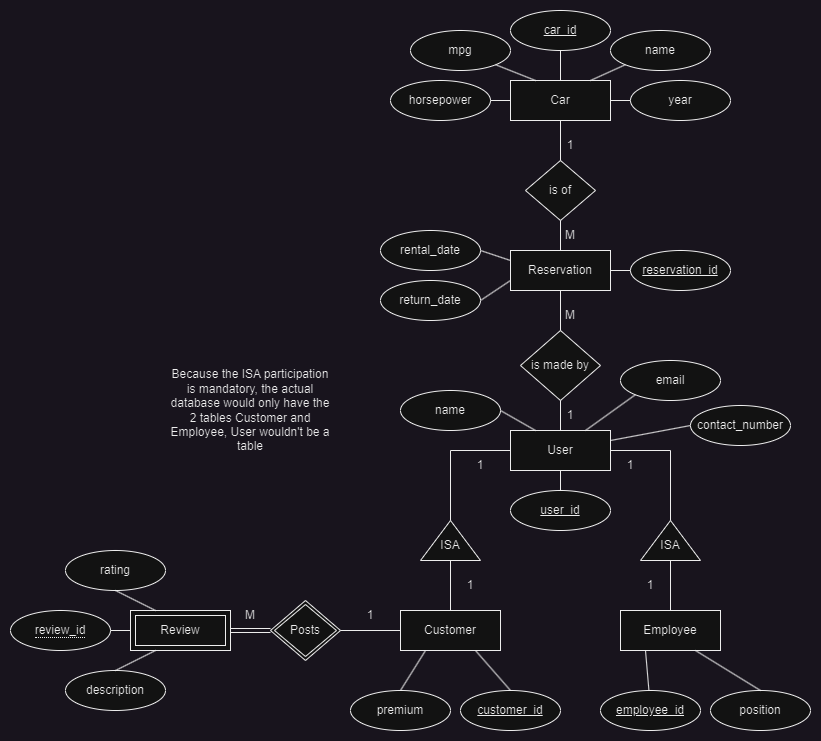

The diagram above was exported from draw.io. Its source (the exported page's mxGraphModel, read from the mxfile embedded in the PNG):
<mxGraphModel dx="2062" dy="1835" grid="1" gridSize="10" guides="1" tooltips="1" connect="1" arrows="1" fold="1" page="1" pageScale="1" pageWidth="1100" pageHeight="850" background="none" math="0" shadow="0">
  <root>
    <mxCell id="0" />
    <mxCell id="1" parent="0" />
    <mxCell id="CUdJtWqA05gmk_-ESZki-6" value="Review" style="shape=ext;margin=3;double=1;whiteSpace=wrap;html=1;align=center;" vertex="1" parent="1">
      <mxGeometry x="70" y="590" width="100" height="40" as="geometry" />
    </mxCell>
    <mxCell id="CUdJtWqA05gmk_-ESZki-7" value="Customer" style="whiteSpace=wrap;html=1;align=center;" vertex="1" parent="1">
      <mxGeometry x="340" y="590" width="100" height="40" as="geometry" />
    </mxCell>
    <mxCell id="CUdJtWqA05gmk_-ESZki-8" value="User" style="whiteSpace=wrap;html=1;align=center;" vertex="1" parent="1">
      <mxGeometry x="450" y="410" width="100" height="40" as="geometry" />
    </mxCell>
    <mxCell id="CUdJtWqA05gmk_-ESZki-9" value="Employee" style="whiteSpace=wrap;html=1;align=center;" vertex="1" parent="1">
      <mxGeometry x="560" y="590" width="100" height="40" as="geometry" />
    </mxCell>
    <mxCell id="CUdJtWqA05gmk_-ESZki-10" value="Car" style="whiteSpace=wrap;html=1;align=center;" vertex="1" parent="1">
      <mxGeometry x="450" y="60" width="100" height="40" as="geometry" />
    </mxCell>
    <mxCell id="CUdJtWqA05gmk_-ESZki-12" value="Reservation" style="whiteSpace=wrap;html=1;align=center;" vertex="1" parent="1">
      <mxGeometry x="450" y="230" width="100" height="40" as="geometry" />
    </mxCell>
    <mxCell id="CUdJtWqA05gmk_-ESZki-16" value="" style="group" vertex="1" connectable="0" parent="1">
      <mxGeometry x="360" y="500" width="60" height="40" as="geometry" />
    </mxCell>
    <mxCell id="CUdJtWqA05gmk_-ESZki-13" value="" style="triangle;whiteSpace=wrap;html=1;rotation=-90;" vertex="1" parent="CUdJtWqA05gmk_-ESZki-16">
      <mxGeometry x="10" y="-10" width="40" height="60" as="geometry" />
    </mxCell>
    <mxCell id="CUdJtWqA05gmk_-ESZki-15" value="ISA" style="text;html=1;strokeColor=none;fillColor=none;align=center;verticalAlign=middle;whiteSpace=wrap;rounded=0;" vertex="1" parent="CUdJtWqA05gmk_-ESZki-16">
      <mxGeometry y="10" width="60" height="30" as="geometry" />
    </mxCell>
    <mxCell id="CUdJtWqA05gmk_-ESZki-17" value="" style="group" vertex="1" connectable="0" parent="1">
      <mxGeometry x="580" y="500" width="60" height="40" as="geometry" />
    </mxCell>
    <mxCell id="CUdJtWqA05gmk_-ESZki-18" value="" style="triangle;whiteSpace=wrap;html=1;rotation=-90;" vertex="1" parent="CUdJtWqA05gmk_-ESZki-17">
      <mxGeometry x="10" y="-10" width="40" height="60" as="geometry" />
    </mxCell>
    <mxCell id="CUdJtWqA05gmk_-ESZki-19" value="ISA" style="text;html=1;strokeColor=none;fillColor=none;align=center;verticalAlign=middle;whiteSpace=wrap;rounded=0;" vertex="1" parent="CUdJtWqA05gmk_-ESZki-17">
      <mxGeometry y="10" width="60" height="30" as="geometry" />
    </mxCell>
    <mxCell id="CUdJtWqA05gmk_-ESZki-26" style="edgeStyle=orthogonalEdgeStyle;rounded=0;orthogonalLoop=1;jettySize=auto;html=1;exitX=0;exitY=0.5;exitDx=0;exitDy=0;entryX=1;entryY=0.5;entryDx=0;entryDy=0;shape=link;" edge="1" parent="1" source="CUdJtWqA05gmk_-ESZki-27" target="CUdJtWqA05gmk_-ESZki-6">
      <mxGeometry relative="1" as="geometry">
        <mxPoint x="210" y="610" as="sourcePoint" />
      </mxGeometry>
    </mxCell>
    <mxCell id="CUdJtWqA05gmk_-ESZki-27" value="Posts" style="shape=rhombus;double=1;perimeter=rhombusPerimeter;whiteSpace=wrap;html=1;align=center;" vertex="1" parent="1">
      <mxGeometry x="210" y="580" width="70" height="60" as="geometry" />
    </mxCell>
    <mxCell id="CUdJtWqA05gmk_-ESZki-28" value="is of" style="shape=rhombus;perimeter=rhombusPerimeter;whiteSpace=wrap;html=1;align=center;" vertex="1" parent="1">
      <mxGeometry x="465" y="140" width="70" height="60" as="geometry" />
    </mxCell>
    <mxCell id="CUdJtWqA05gmk_-ESZki-39" value="" style="endArrow=none;html=1;rounded=0;entryX=0;entryY=0.5;entryDx=0;entryDy=0;exitX=1;exitY=0.5;exitDx=0;exitDy=0;" edge="1" parent="1" source="CUdJtWqA05gmk_-ESZki-13" target="CUdJtWqA05gmk_-ESZki-8">
      <mxGeometry relative="1" as="geometry">
        <mxPoint x="540" y="190" as="sourcePoint" />
        <mxPoint x="540" y="160" as="targetPoint" />
        <Array as="points">
          <mxPoint x="390" y="430" />
        </Array>
      </mxGeometry>
    </mxCell>
    <mxCell id="CUdJtWqA05gmk_-ESZki-40" value="" style="endArrow=none;html=1;rounded=0;entryX=1;entryY=0.5;entryDx=0;entryDy=0;exitX=1;exitY=0.5;exitDx=0;exitDy=0;" edge="1" parent="1" source="CUdJtWqA05gmk_-ESZki-18" target="CUdJtWqA05gmk_-ESZki-8">
      <mxGeometry relative="1" as="geometry">
        <mxPoint x="550" y="200" as="sourcePoint" />
        <mxPoint x="550" y="170" as="targetPoint" />
        <Array as="points">
          <mxPoint x="610" y="430" />
        </Array>
      </mxGeometry>
    </mxCell>
    <mxCell id="CUdJtWqA05gmk_-ESZki-41" value="" style="endArrow=none;html=1;rounded=0;entryX=0.5;entryY=1;entryDx=0;entryDy=0;exitX=0.5;exitY=0;exitDx=0;exitDy=0;" edge="1" parent="1" source="CUdJtWqA05gmk_-ESZki-9" target="CUdJtWqA05gmk_-ESZki-19">
      <mxGeometry relative="1" as="geometry">
        <mxPoint x="560" y="210" as="sourcePoint" />
        <mxPoint x="560" y="180" as="targetPoint" />
      </mxGeometry>
    </mxCell>
    <mxCell id="CUdJtWqA05gmk_-ESZki-42" value="" style="endArrow=none;html=1;rounded=0;entryX=0.5;entryY=1;entryDx=0;entryDy=0;exitX=0.5;exitY=0;exitDx=0;exitDy=0;" edge="1" parent="1" source="CUdJtWqA05gmk_-ESZki-7" target="CUdJtWqA05gmk_-ESZki-15">
      <mxGeometry relative="1" as="geometry">
        <mxPoint x="570" y="220" as="sourcePoint" />
        <mxPoint x="570" y="190" as="targetPoint" />
      </mxGeometry>
    </mxCell>
    <mxCell id="CUdJtWqA05gmk_-ESZki-44" value="" style="endArrow=none;html=1;rounded=0;entryX=0;entryY=0.5;entryDx=0;entryDy=0;exitX=1;exitY=0.5;exitDx=0;exitDy=0;" edge="1" parent="1" source="CUdJtWqA05gmk_-ESZki-27" target="CUdJtWqA05gmk_-ESZki-7">
      <mxGeometry relative="1" as="geometry">
        <mxPoint x="580" y="230" as="sourcePoint" />
        <mxPoint x="580" y="200" as="targetPoint" />
      </mxGeometry>
    </mxCell>
    <mxCell id="CUdJtWqA05gmk_-ESZki-45" value="1" style="text;html=1;strokeColor=none;fillColor=none;align=center;verticalAlign=middle;whiteSpace=wrap;rounded=0;" vertex="1" parent="1">
      <mxGeometry x="280" y="580" width="60" height="30" as="geometry" />
    </mxCell>
    <mxCell id="CUdJtWqA05gmk_-ESZki-46" value="M" style="text;html=1;strokeColor=none;fillColor=none;align=center;verticalAlign=middle;whiteSpace=wrap;rounded=0;" vertex="1" parent="1">
      <mxGeometry x="160" y="580" width="60" height="30" as="geometry" />
    </mxCell>
    <mxCell id="CUdJtWqA05gmk_-ESZki-51" value="Because the ISA participation is mandatory, the actual database would only have the 2 tables Customer and Employee, User wouldn't be a table" style="text;html=1;strokeColor=none;fillColor=none;align=center;verticalAlign=middle;whiteSpace=wrap;rounded=0;" vertex="1" parent="1">
      <mxGeometry x="105" y="330" width="170" height="120" as="geometry" />
    </mxCell>
    <mxCell id="CUdJtWqA05gmk_-ESZki-52" value="1" style="text;html=1;strokeColor=none;fillColor=none;align=center;verticalAlign=middle;whiteSpace=wrap;rounded=0;" vertex="1" parent="1">
      <mxGeometry x="540" y="430" width="60" height="30" as="geometry" />
    </mxCell>
    <mxCell id="CUdJtWqA05gmk_-ESZki-53" value="1" style="text;html=1;strokeColor=none;fillColor=none;align=center;verticalAlign=middle;whiteSpace=wrap;rounded=0;" vertex="1" parent="1">
      <mxGeometry x="390" y="430" width="60" height="30" as="geometry" />
    </mxCell>
    <mxCell id="CUdJtWqA05gmk_-ESZki-54" value="1" style="text;html=1;strokeColor=none;fillColor=none;align=center;verticalAlign=middle;whiteSpace=wrap;rounded=0;" vertex="1" parent="1">
      <mxGeometry x="380" y="550" width="60" height="30" as="geometry" />
    </mxCell>
    <mxCell id="CUdJtWqA05gmk_-ESZki-55" value="1" style="text;html=1;strokeColor=none;fillColor=none;align=center;verticalAlign=middle;whiteSpace=wrap;rounded=0;" vertex="1" parent="1">
      <mxGeometry x="560" y="550" width="60" height="30" as="geometry" />
    </mxCell>
    <mxCell id="CUdJtWqA05gmk_-ESZki-58" value="is made by" style="shape=rhombus;perimeter=rhombusPerimeter;whiteSpace=wrap;html=1;align=center;" vertex="1" parent="1">
      <mxGeometry x="460" y="310" width="80" height="70" as="geometry" />
    </mxCell>
    <mxCell id="CUdJtWqA05gmk_-ESZki-63" value="" style="endArrow=none;html=1;rounded=0;entryX=0.5;entryY=1;entryDx=0;entryDy=0;exitX=0.5;exitY=0;exitDx=0;exitDy=0;" edge="1" parent="1" source="CUdJtWqA05gmk_-ESZki-8" target="CUdJtWqA05gmk_-ESZki-58">
      <mxGeometry relative="1" as="geometry">
        <mxPoint x="400" y="600" as="sourcePoint" />
        <mxPoint x="400" y="550" as="targetPoint" />
      </mxGeometry>
    </mxCell>
    <mxCell id="CUdJtWqA05gmk_-ESZki-64" value="" style="endArrow=none;html=1;rounded=0;entryX=0.5;entryY=1;entryDx=0;entryDy=0;exitX=0.5;exitY=0;exitDx=0;exitDy=0;" edge="1" parent="1" source="CUdJtWqA05gmk_-ESZki-58" target="CUdJtWqA05gmk_-ESZki-12">
      <mxGeometry relative="1" as="geometry">
        <mxPoint x="410" y="610" as="sourcePoint" />
        <mxPoint x="410" y="560" as="targetPoint" />
      </mxGeometry>
    </mxCell>
    <mxCell id="CUdJtWqA05gmk_-ESZki-65" value="" style="endArrow=none;html=1;rounded=0;entryX=0.5;entryY=1;entryDx=0;entryDy=0;exitX=0.5;exitY=0;exitDx=0;exitDy=0;" edge="1" parent="1" source="CUdJtWqA05gmk_-ESZki-28" target="CUdJtWqA05gmk_-ESZki-10">
      <mxGeometry relative="1" as="geometry">
        <mxPoint x="420" y="620" as="sourcePoint" />
        <mxPoint x="420" y="570" as="targetPoint" />
      </mxGeometry>
    </mxCell>
    <mxCell id="CUdJtWqA05gmk_-ESZki-66" value="" style="endArrow=none;html=1;rounded=0;entryX=0.5;entryY=1;entryDx=0;entryDy=0;exitX=0.5;exitY=0;exitDx=0;exitDy=0;" edge="1" parent="1" source="CUdJtWqA05gmk_-ESZki-12" target="CUdJtWqA05gmk_-ESZki-28">
      <mxGeometry relative="1" as="geometry">
        <mxPoint x="510" y="150" as="sourcePoint" />
        <mxPoint x="510" y="110" as="targetPoint" />
      </mxGeometry>
    </mxCell>
    <mxCell id="CUdJtWqA05gmk_-ESZki-67" value="1" style="text;html=1;strokeColor=none;fillColor=none;align=center;verticalAlign=middle;whiteSpace=wrap;rounded=0;" vertex="1" parent="1">
      <mxGeometry x="480" y="380" width="60" height="30" as="geometry" />
    </mxCell>
    <mxCell id="CUdJtWqA05gmk_-ESZki-68" value="M" style="text;html=1;strokeColor=none;fillColor=none;align=center;verticalAlign=middle;whiteSpace=wrap;rounded=0;" vertex="1" parent="1">
      <mxGeometry x="480" y="280" width="60" height="30" as="geometry" />
    </mxCell>
    <mxCell id="CUdJtWqA05gmk_-ESZki-69" value="1" style="text;html=1;strokeColor=none;fillColor=none;align=center;verticalAlign=middle;whiteSpace=wrap;rounded=0;" vertex="1" parent="1">
      <mxGeometry x="480" y="110" width="60" height="30" as="geometry" />
    </mxCell>
    <mxCell id="CUdJtWqA05gmk_-ESZki-70" value="M" style="text;html=1;strokeColor=none;fillColor=none;align=center;verticalAlign=middle;whiteSpace=wrap;rounded=0;" vertex="1" parent="1">
      <mxGeometry x="480" y="200" width="60" height="30" as="geometry" />
    </mxCell>
    <mxCell id="CUdJtWqA05gmk_-ESZki-71" value="car_id" style="ellipse;whiteSpace=wrap;html=1;align=center;fontStyle=4;" vertex="1" parent="1">
      <mxGeometry x="450" y="-10" width="100" height="40" as="geometry" />
    </mxCell>
    <mxCell id="CUdJtWqA05gmk_-ESZki-72" value="name" style="ellipse;whiteSpace=wrap;html=1;align=center;" vertex="1" parent="1">
      <mxGeometry x="550" y="10" width="100" height="40" as="geometry" />
    </mxCell>
    <mxCell id="CUdJtWqA05gmk_-ESZki-74" value="mpg" style="ellipse;whiteSpace=wrap;html=1;align=center;" vertex="1" parent="1">
      <mxGeometry x="350" y="10" width="100" height="40" as="geometry" />
    </mxCell>
    <mxCell id="CUdJtWqA05gmk_-ESZki-75" value="horsepower" style="ellipse;whiteSpace=wrap;html=1;align=center;" vertex="1" parent="1">
      <mxGeometry x="330" y="60" width="100" height="40" as="geometry" />
    </mxCell>
    <mxCell id="CUdJtWqA05gmk_-ESZki-76" value="year" style="ellipse;whiteSpace=wrap;html=1;align=center;" vertex="1" parent="1">
      <mxGeometry x="570" y="60" width="100" height="40" as="geometry" />
    </mxCell>
    <mxCell id="CUdJtWqA05gmk_-ESZki-77" value="reservation_id" style="ellipse;whiteSpace=wrap;html=1;align=center;fontStyle=4;" vertex="1" parent="1">
      <mxGeometry x="570" y="230" width="100" height="40" as="geometry" />
    </mxCell>
    <mxCell id="CUdJtWqA05gmk_-ESZki-78" value="rental_date" style="ellipse;whiteSpace=wrap;html=1;align=center;" vertex="1" parent="1">
      <mxGeometry x="320" y="210" width="100" height="40" as="geometry" />
    </mxCell>
    <mxCell id="CUdJtWqA05gmk_-ESZki-79" value="return_date" style="ellipse;whiteSpace=wrap;html=1;align=center;" vertex="1" parent="1">
      <mxGeometry x="320" y="260" width="100" height="40" as="geometry" />
    </mxCell>
    <mxCell id="CUdJtWqA05gmk_-ESZki-80" value="user_id" style="ellipse;whiteSpace=wrap;html=1;align=center;fontStyle=4;" vertex="1" parent="1">
      <mxGeometry x="450" y="470" width="100" height="40" as="geometry" />
    </mxCell>
    <mxCell id="CUdJtWqA05gmk_-ESZki-81" value="name" style="ellipse;whiteSpace=wrap;html=1;align=center;" vertex="1" parent="1">
      <mxGeometry x="340" y="370" width="100" height="40" as="geometry" />
    </mxCell>
    <mxCell id="CUdJtWqA05gmk_-ESZki-82" value="contact_number" style="ellipse;whiteSpace=wrap;html=1;align=center;" vertex="1" parent="1">
      <mxGeometry x="630" y="385" width="100" height="40" as="geometry" />
    </mxCell>
    <mxCell id="CUdJtWqA05gmk_-ESZki-83" value="email" style="ellipse;whiteSpace=wrap;html=1;align=center;" vertex="1" parent="1">
      <mxGeometry x="560" y="340" width="100" height="40" as="geometry" />
    </mxCell>
    <mxCell id="CUdJtWqA05gmk_-ESZki-84" value="employee_id" style="ellipse;whiteSpace=wrap;html=1;align=center;fontStyle=4;" vertex="1" parent="1">
      <mxGeometry x="540" y="670" width="100" height="40" as="geometry" />
    </mxCell>
    <mxCell id="CUdJtWqA05gmk_-ESZki-85" value="customer_id" style="ellipse;whiteSpace=wrap;html=1;align=center;fontStyle=4;" vertex="1" parent="1">
      <mxGeometry x="400" y="670" width="100" height="40" as="geometry" />
    </mxCell>
    <mxCell id="CUdJtWqA05gmk_-ESZki-87" value="position" style="ellipse;whiteSpace=wrap;html=1;align=center;" vertex="1" parent="1">
      <mxGeometry x="650" y="670" width="100" height="40" as="geometry" />
    </mxCell>
    <mxCell id="CUdJtWqA05gmk_-ESZki-88" value="premium" style="ellipse;whiteSpace=wrap;html=1;align=center;" vertex="1" parent="1">
      <mxGeometry x="290" y="670" width="100" height="40" as="geometry" />
    </mxCell>
    <mxCell id="CUdJtWqA05gmk_-ESZki-89" value="&lt;span style=&quot;border-bottom: 1px dotted&quot;&gt;review_id&lt;/span&gt;" style="ellipse;whiteSpace=wrap;html=1;align=center;" vertex="1" parent="1">
      <mxGeometry x="-50" y="590" width="100" height="40" as="geometry" />
    </mxCell>
    <mxCell id="CUdJtWqA05gmk_-ESZki-90" value="rating" style="ellipse;whiteSpace=wrap;html=1;align=center;" vertex="1" parent="1">
      <mxGeometry x="5" y="530" width="100" height="40" as="geometry" />
    </mxCell>
    <mxCell id="CUdJtWqA05gmk_-ESZki-91" value="description" style="ellipse;whiteSpace=wrap;html=1;align=center;" vertex="1" parent="1">
      <mxGeometry x="5" y="650" width="100" height="40" as="geometry" />
    </mxCell>
    <mxCell id="CUdJtWqA05gmk_-ESZki-92" value="" style="endArrow=none;html=1;rounded=0;entryX=0.5;entryY=1;entryDx=0;entryDy=0;exitX=0.25;exitY=0;exitDx=0;exitDy=0;" edge="1" parent="1" source="CUdJtWqA05gmk_-ESZki-6" target="CUdJtWqA05gmk_-ESZki-90">
      <mxGeometry relative="1" as="geometry">
        <mxPoint x="240" y="370" as="sourcePoint" />
        <mxPoint x="400" y="370" as="targetPoint" />
      </mxGeometry>
    </mxCell>
    <mxCell id="CUdJtWqA05gmk_-ESZki-93" value="" style="endArrow=none;html=1;rounded=0;entryX=1;entryY=0.5;entryDx=0;entryDy=0;exitX=0;exitY=0.5;exitDx=0;exitDy=0;" edge="1" parent="1" source="CUdJtWqA05gmk_-ESZki-6" target="CUdJtWqA05gmk_-ESZki-89">
      <mxGeometry relative="1" as="geometry">
        <mxPoint x="105" y="600" as="sourcePoint" />
        <mxPoint x="65" y="580" as="targetPoint" />
      </mxGeometry>
    </mxCell>
    <mxCell id="CUdJtWqA05gmk_-ESZki-94" value="" style="endArrow=none;html=1;rounded=0;entryX=0.5;entryY=0;entryDx=0;entryDy=0;exitX=0.25;exitY=1;exitDx=0;exitDy=0;" edge="1" parent="1" source="CUdJtWqA05gmk_-ESZki-6" target="CUdJtWqA05gmk_-ESZki-91">
      <mxGeometry relative="1" as="geometry">
        <mxPoint x="115" y="610" as="sourcePoint" />
        <mxPoint x="75" y="590" as="targetPoint" />
      </mxGeometry>
    </mxCell>
    <mxCell id="CUdJtWqA05gmk_-ESZki-95" value="" style="endArrow=none;html=1;rounded=0;entryX=0.25;entryY=1;entryDx=0;entryDy=0;exitX=0.5;exitY=0;exitDx=0;exitDy=0;" edge="1" parent="1" source="CUdJtWqA05gmk_-ESZki-88" target="CUdJtWqA05gmk_-ESZki-7">
      <mxGeometry relative="1" as="geometry">
        <mxPoint x="125" y="620" as="sourcePoint" />
        <mxPoint x="85" y="600" as="targetPoint" />
      </mxGeometry>
    </mxCell>
    <mxCell id="CUdJtWqA05gmk_-ESZki-96" value="" style="endArrow=none;html=1;rounded=0;entryX=0.75;entryY=1;entryDx=0;entryDy=0;exitX=0.5;exitY=0;exitDx=0;exitDy=0;" edge="1" parent="1" source="CUdJtWqA05gmk_-ESZki-85" target="CUdJtWqA05gmk_-ESZki-7">
      <mxGeometry relative="1" as="geometry">
        <mxPoint x="135" y="630" as="sourcePoint" />
        <mxPoint x="95" y="610" as="targetPoint" />
      </mxGeometry>
    </mxCell>
    <mxCell id="CUdJtWqA05gmk_-ESZki-97" value="" style="endArrow=none;html=1;rounded=0;entryX=0.75;entryY=1;entryDx=0;entryDy=0;exitX=0.5;exitY=0;exitDx=0;exitDy=0;" edge="1" parent="1" source="CUdJtWqA05gmk_-ESZki-87" target="CUdJtWqA05gmk_-ESZki-9">
      <mxGeometry relative="1" as="geometry">
        <mxPoint x="460" y="680" as="sourcePoint" />
        <mxPoint x="425" y="640" as="targetPoint" />
      </mxGeometry>
    </mxCell>
    <mxCell id="CUdJtWqA05gmk_-ESZki-98" value="" style="endArrow=none;html=1;rounded=0;entryX=0.25;entryY=1;entryDx=0;entryDy=0;" edge="1" parent="1" source="CUdJtWqA05gmk_-ESZki-84" target="CUdJtWqA05gmk_-ESZki-9">
      <mxGeometry relative="1" as="geometry">
        <mxPoint x="710" y="680" as="sourcePoint" />
        <mxPoint x="645" y="640" as="targetPoint" />
      </mxGeometry>
    </mxCell>
    <mxCell id="CUdJtWqA05gmk_-ESZki-99" value="" style="endArrow=none;html=1;rounded=0;entryX=0.5;entryY=1;entryDx=0;entryDy=0;exitX=0.5;exitY=0;exitDx=0;exitDy=0;" edge="1" parent="1" source="CUdJtWqA05gmk_-ESZki-80" target="CUdJtWqA05gmk_-ESZki-8">
      <mxGeometry relative="1" as="geometry">
        <mxPoint x="598" y="680" as="sourcePoint" />
        <mxPoint x="595" y="640" as="targetPoint" />
      </mxGeometry>
    </mxCell>
    <mxCell id="CUdJtWqA05gmk_-ESZki-100" value="" style="endArrow=none;html=1;rounded=0;entryX=1;entryY=0.5;entryDx=0;entryDy=0;exitX=0.25;exitY=0;exitDx=0;exitDy=0;" edge="1" parent="1" source="CUdJtWqA05gmk_-ESZki-8" target="CUdJtWqA05gmk_-ESZki-81">
      <mxGeometry relative="1" as="geometry">
        <mxPoint x="510" y="480" as="sourcePoint" />
        <mxPoint x="510" y="460" as="targetPoint" />
      </mxGeometry>
    </mxCell>
    <mxCell id="CUdJtWqA05gmk_-ESZki-101" value="" style="endArrow=none;html=1;rounded=0;entryX=0;entryY=1;entryDx=0;entryDy=0;exitX=0.75;exitY=1;exitDx=0;exitDy=0;" edge="1" parent="1" source="CUdJtWqA05gmk_-ESZki-67" target="CUdJtWqA05gmk_-ESZki-83">
      <mxGeometry relative="1" as="geometry">
        <mxPoint x="520" y="490" as="sourcePoint" />
        <mxPoint x="520" y="470" as="targetPoint" />
      </mxGeometry>
    </mxCell>
    <mxCell id="CUdJtWqA05gmk_-ESZki-102" value="" style="endArrow=none;html=1;rounded=0;entryX=0;entryY=0.5;entryDx=0;entryDy=0;exitX=1;exitY=0.25;exitDx=0;exitDy=0;" edge="1" parent="1" source="CUdJtWqA05gmk_-ESZki-8" target="CUdJtWqA05gmk_-ESZki-82">
      <mxGeometry relative="1" as="geometry">
        <mxPoint x="530" y="500" as="sourcePoint" />
        <mxPoint x="530" y="480" as="targetPoint" />
      </mxGeometry>
    </mxCell>
    <mxCell id="CUdJtWqA05gmk_-ESZki-103" value="" style="endArrow=none;html=1;rounded=0;entryX=0;entryY=0.5;entryDx=0;entryDy=0;exitX=1;exitY=0.5;exitDx=0;exitDy=0;" edge="1" parent="1" source="CUdJtWqA05gmk_-ESZki-12" target="CUdJtWqA05gmk_-ESZki-77">
      <mxGeometry relative="1" as="geometry">
        <mxPoint x="540" y="510" as="sourcePoint" />
        <mxPoint x="540" y="490" as="targetPoint" />
      </mxGeometry>
    </mxCell>
    <mxCell id="CUdJtWqA05gmk_-ESZki-104" value="" style="endArrow=none;html=1;rounded=0;entryX=1;entryY=0.5;entryDx=0;entryDy=0;exitX=0;exitY=0.25;exitDx=0;exitDy=0;" edge="1" parent="1" source="CUdJtWqA05gmk_-ESZki-12" target="CUdJtWqA05gmk_-ESZki-78">
      <mxGeometry relative="1" as="geometry">
        <mxPoint x="550" y="520" as="sourcePoint" />
        <mxPoint x="550" y="500" as="targetPoint" />
      </mxGeometry>
    </mxCell>
    <mxCell id="CUdJtWqA05gmk_-ESZki-105" value="" style="endArrow=none;html=1;rounded=0;entryX=1;entryY=0.5;entryDx=0;entryDy=0;exitX=0;exitY=0.75;exitDx=0;exitDy=0;" edge="1" parent="1" source="CUdJtWqA05gmk_-ESZki-12" target="CUdJtWqA05gmk_-ESZki-79">
      <mxGeometry relative="1" as="geometry">
        <mxPoint x="460" y="250" as="sourcePoint" />
        <mxPoint x="430" y="240" as="targetPoint" />
      </mxGeometry>
    </mxCell>
    <mxCell id="CUdJtWqA05gmk_-ESZki-106" value="" style="endArrow=none;html=1;rounded=0;entryX=0;entryY=0.5;entryDx=0;entryDy=0;exitX=1;exitY=0.5;exitDx=0;exitDy=0;" edge="1" parent="1" source="CUdJtWqA05gmk_-ESZki-75" target="CUdJtWqA05gmk_-ESZki-10">
      <mxGeometry relative="1" as="geometry">
        <mxPoint x="460" y="270" as="sourcePoint" />
        <mxPoint x="430" y="290" as="targetPoint" />
      </mxGeometry>
    </mxCell>
    <mxCell id="CUdJtWqA05gmk_-ESZki-107" value="" style="endArrow=none;html=1;rounded=0;entryX=0.25;entryY=0;entryDx=0;entryDy=0;exitX=1;exitY=1;exitDx=0;exitDy=0;" edge="1" parent="1" source="CUdJtWqA05gmk_-ESZki-74" target="CUdJtWqA05gmk_-ESZki-10">
      <mxGeometry relative="1" as="geometry">
        <mxPoint x="440" y="90" as="sourcePoint" />
        <mxPoint x="460" y="90" as="targetPoint" />
      </mxGeometry>
    </mxCell>
    <mxCell id="CUdJtWqA05gmk_-ESZki-109" value="" style="endArrow=none;html=1;rounded=0;entryX=0.5;entryY=0;entryDx=0;entryDy=0;exitX=0.5;exitY=1;exitDx=0;exitDy=0;" edge="1" parent="1" source="CUdJtWqA05gmk_-ESZki-71" target="CUdJtWqA05gmk_-ESZki-10">
      <mxGeometry relative="1" as="geometry">
        <mxPoint x="445" y="54" as="sourcePoint" />
        <mxPoint x="485" y="70" as="targetPoint" />
      </mxGeometry>
    </mxCell>
    <mxCell id="CUdJtWqA05gmk_-ESZki-110" value="" style="endArrow=none;html=1;rounded=0;exitX=0;exitY=1;exitDx=0;exitDy=0;" edge="1" parent="1" source="CUdJtWqA05gmk_-ESZki-72">
      <mxGeometry relative="1" as="geometry">
        <mxPoint x="455" y="64" as="sourcePoint" />
        <mxPoint x="530" y="60" as="targetPoint" />
      </mxGeometry>
    </mxCell>
    <mxCell id="CUdJtWqA05gmk_-ESZki-111" value="" style="endArrow=none;html=1;rounded=0;exitX=0;exitY=0.5;exitDx=0;exitDy=0;" edge="1" parent="1" source="CUdJtWqA05gmk_-ESZki-76">
      <mxGeometry relative="1" as="geometry">
        <mxPoint x="465" y="74" as="sourcePoint" />
        <mxPoint x="550" y="80" as="targetPoint" />
      </mxGeometry>
    </mxCell>
  </root>
</mxGraphModel>